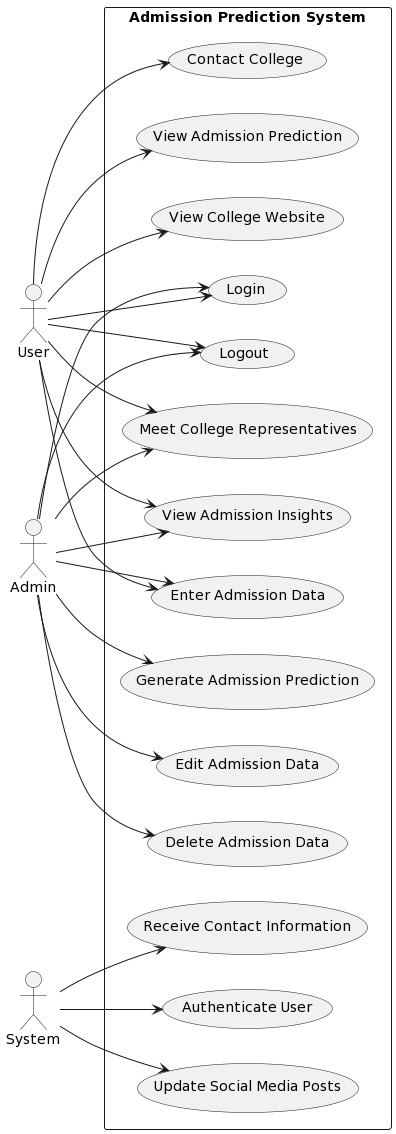

The diagram above was rendered by PlantUML. Its source (embedded in the PNG):
@startuml
left to right direction
actor User
actor Admin
actor System

rectangle "Admission Prediction System" {
    User --> (Login)
    User --> (Logout)
    User --> (View Admission Prediction)
    User --> (View Admission Insights)
    User --> (Enter Admission Data)
    User --> (Meet College Representatives)
    User --> (View College Website)
    User --> (Contact College)
    
    Admin --> (Login)
    Admin --> (Logout)
    Admin --> (Enter Admission Data)
    Admin --> (Edit Admission Data)
    Admin --> (Delete Admission Data)
    Admin --> (Generate Admission Prediction)
    Admin --> (View Admission Insights)
    Admin --> (Meet College Representatives)
    
    System --> (Authenticate User)
    System --> (Update Social Media Posts)
    System --> (Receive Contact Information)
}
@enduml